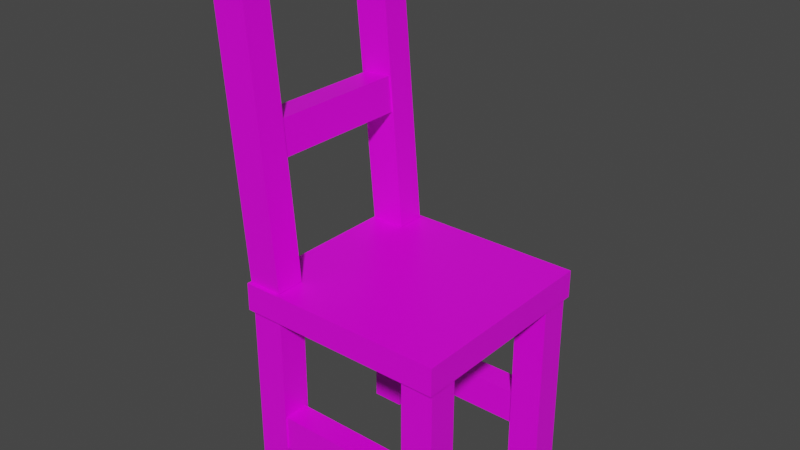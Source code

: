 # Source: ChairV1.blend  (saved by Blender 2.91.10; exported with 4.5.12 LTS)
import bpy
from mathutils import Matrix  # noqa: F401  (used for matrix-valued properties, if any)

bpy.ops.wm.read_factory_settings(use_empty=True)
scene = bpy.context.scene
scene.name = 'Scene'

# ---- images (referenced by path relative to the original .blend; pixels are not part of the script)
import os
ASSET_DIR = os.environ.get("B2B_ASSET_DIR", "")  # directory of the original .blend (textures are referenced by path, not embedded)
HERE = os.path.dirname(os.path.abspath(__file__))  # packed textures are extracted next to this script under _unpacked/

def load_image(name, relpath, width, height, colorspace="sRGB"):
    """Load a texture the original file referenced (path relative to the .blend, or extracted next to this script)."""
    p = next((c for c in (os.path.join(HERE, relpath), os.path.join(ASSET_DIR, relpath)) if relpath and os.path.exists(c)), "")
    if p:
        img = bpy.data.images.load(p, check_existing=True)
        img.name = name
    else:  # same state as the original file: an image datablock whose file is absent (Cycles renders it pink)
        img = bpy.data.images.new(name, width, height)
        img.source = "FILE"
        img.filepath = "//" + (relpath or name)
    img.colorspace_settings.name = colorspace
    return img
img_tabletxture_png = load_image('Tabletxture.png', 'Tabletxture.png', 1024, 1024, 'sRGB')

# ---- materials (node trees are filled in below, after node groups)
mat_material = bpy.data.materials.new('Material')
mat_material.alpha_threshold = 0.0
mat_material.use_transparent_shadow = False
mat_material.line_color = (0.0, 0.0, 0.0, 1.0)

# ---- material node trees
mat_material.use_nodes = True; mat_material.node_tree.nodes.clear()
_N = mat_material.node_tree.nodes; _L = mat_material.node_tree.links
n0 = _N.new('ShaderNodeOutputMaterial'); n0.name = 'Material Output'; n0.location = (300, 300)
n1 = _N.new('ShaderNodeBsdfPrincipled'); n1.name = 'Principled BSDF'; n1.location = (10, 300)
n1.distribution = 'GGX'
n1.subsurface_method = 'BURLEY'
n1.inputs[2].default_value = 0.4
n1.inputs[3].default_value = 1.45
n1.inputs[27].default_value = (0.0, 0.0, 0.0, 1.0)
n1.inputs[28].default_value = 1.0
n2 = _N.new('ShaderNodeTexImage'); n2.name = 'Image Texture'; n2.location = (-362, 217)
n2.image = img_tabletxture_png
_L.new(n1.outputs[0], n0.inputs[0])
_L.new(n2.outputs[0], n1.inputs[0])
n0.is_active_output = True

# ---- world
world_world = bpy.data.worlds.new('World'); scene.world = world_world
world_world.use_nodes = True; world_world.node_tree.nodes.clear()
_N = world_world.node_tree.nodes; _L = world_world.node_tree.links
n0 = _N.new('ShaderNodeOutputWorld'); n0.name = 'World Output'; n0.location = (300, 300)
n1 = _N.new('ShaderNodeBackground'); n1.name = 'Background'; n1.location = (10, 300)
n1.inputs[0].default_value = (0.05088, 0.05088, 0.05088, 1.0)
_L.new(n1.outputs[0], n0.inputs[0])
n0.is_active_output = True
world_world.color = (0.05088, 0.05088, 0.05088)
world_world.use_sun_shadow = False
world_world.sun_shadow_jitter_overblur = 0.0

# ---- meshes
me_cube_001 = bpy.data.meshes.new('Cube.001')
me_cube_001.from_pydata([(1.024, 0.9945, -0.03202), (1.024, 0.9945, 2.68), (1.024, 1.429, -0.03202), (1.024, 1.429, 2.68), (1.497, 0.9945, -0.03202), (1.497, 0.9945, 2.68), (1.497, 1.429, -0.03202), (1.497, 1.429, 2.68), (1.533, 1.495, 3.081), (1.025, 1.041, 1.11), (1.025, 1.407, 0.598), (-1.025, 1.407, 0.598), (-1.025, 1.407, 1.11), (-1.024, 0.9945, -0.03202), (-1.024, 0.9945, 2.68), (-1.024, 1.429, -0.03202), (-1.024, 1.429, 2.68), (-1.497, 0.9945, -0.03202), (-1.497, 0.9945, 2.68), (-1.497, 1.429, -0.03202), (-1.497, 1.429, 2.68), (-1.533, 1.495, 3.081), (-1.533, -1.495, 3.081), (-1.533, -1.495, 2.676), (1.533, 1.495, 2.676), (-1.025, 1.041, 0.598), (-1.025, 1.041, 1.11), (1.025, 1.041, 0.598), (1.025, 1.407, 1.11), (1.024, -0.9945, -0.03202), (1.024, -0.9945, 2.68), (1.024, -1.429, -0.03202), (1.024, -1.429, 2.68), (1.497, -0.9945, -0.03202), (1.497, -0.9945, 2.68), (1.497, -1.429, -0.03202), (1.497, -1.429, 2.68), (1.533, -1.495, 3.081), (-1.025, -1.041, 0.598), (1.025, -1.407, 1.11), (-1.025, -1.407, 0.598), (-1.025, -1.407, 1.11), (-1.024, -0.9945, -0.03202), (-1.024, -0.9945, 2.68), (-1.024, -1.429, -0.03202), (-1.024, -1.429, 2.68), (-1.497, -0.9945, -0.03202), (-1.497, -0.9945, 2.68), (-1.497, -1.429, -0.03202), (-1.497, -1.429, 2.68), (-1.533, 1.495, 2.676), (1.533, -1.495, 2.676), (-1.025, -1.041, 1.11), (1.025, -1.041, 0.598), (1.025, -1.041, 1.11), (1.025, -1.407, 0.598), (-1.805, -1.062, 6.949), (-1.849, -1.062, 7.46), (-1.805, 1.062, 6.949), (-1.849, 1.062, 7.46), (-1.367, -1.062, 6.987), (-1.411, -1.062, 7.498), (-1.367, 1.062, 6.987), (-1.411, 1.062, 7.498), (-1.51, 1.44, 3.043), (-1.902, 1.44, 7.566), (-1.51, 1.021, 3.043), (-1.902, 1.021, 7.566), (-1.006, 1.44, 3.087), (-1.398, 1.44, 7.61), (-1.006, 1.021, 3.087), (-1.398, 1.021, 7.61), (-1.51, -1.44, 3.043), (-1.902, -1.44, 7.566), (-1.51, -1.021, 3.043), (-1.902, -1.021, 7.566), (-1.006, -1.44, 3.087), (-1.398, -1.44, 7.61), (-1.006, -1.021, 3.087), (-1.398, -1.021, 7.61), (-1.616, -1.062, 4.768), (-1.66, -1.062, 5.279), (-1.616, 1.062, 4.768), (-1.66, 1.062, 5.279), (-1.178, -1.062, 4.806), (-1.222, -1.062, 5.317), (-1.178, 1.062, 4.806), (-1.222, 1.062, 5.317)], [], [(0, 1, 3, 2), (2, 3, 7, 6), (6, 7, 5, 4), (4, 5, 1, 0), (2, 6, 4, 0), (7, 3, 1, 5), (8, 21, 22, 37), (51, 37, 22, 23), (23, 22, 21, 50), (50, 24, 51, 23), (24, 8, 37, 51), (50, 21, 8, 24), (27, 9, 26, 25), (25, 26, 12, 11), (11, 12, 28, 10), (10, 28, 9, 27), (25, 11, 10, 27), (12, 26, 9, 28), (13, 15, 16, 14), (15, 19, 20, 16), (19, 17, 18, 20), (17, 13, 14, 18), (15, 13, 17, 19), (20, 18, 14, 16), (29, 31, 32, 30), (31, 35, 36, 32), (35, 33, 34, 36), (33, 29, 30, 34), (31, 29, 33, 35), (36, 34, 30, 32), (53, 38, 52, 54), (38, 40, 41, 52), (40, 55, 39, 41), (55, 53, 54, 39), (38, 53, 55, 40), (41, 39, 54, 52), (42, 43, 45, 44), (44, 45, 49, 48), (48, 49, 47, 46), (46, 47, 43, 42), (44, 48, 46, 42), (49, 45, 43, 47), (56, 57, 59, 58), (58, 59, 63, 62), (62, 63, 61, 60), (60, 61, 57, 56), (58, 62, 60, 56), (63, 59, 57, 61), (64, 66, 67, 65), (66, 70, 71, 67), (70, 68, 69, 71), (68, 64, 65, 69), (66, 64, 68, 70), (71, 69, 65, 67), (72, 73, 75, 74), (74, 75, 79, 78), (78, 79, 77, 76), (76, 77, 73, 72), (74, 78, 76, 72), (79, 75, 73, 77), (80, 81, 83, 82), (82, 83, 87, 86), (86, 87, 85, 84), (84, 85, 81, 80), (82, 86, 84, 80), (87, 83, 81, 85)])
_uv = me_cube_001.uv_layers.new(name='UVMap')
_uv.uv.foreach_set('vector', [0.3349, 0.6521, 0.3682, 0.6521, 0.3682, 0.6854, 0.3349, 0.6854, 0.3349, 0.6854, 0.3682, 0.6854, 0.3682, 0.7188, 0.3349, 0.7188, 0.3349, 0.7188, 0.3682, 0.7188, 0.3682, 0.7521, 0.3349, 0.7521, 0.3349, 0.7521, 0.3682, 0.7521, 0.3682, 0.7854, 0.3349, 0.7854, 0.6984, 0.7374, 0.7317, 0.7374, 0.7317, 0.7707, 0.6984, 0.7707, 0.3682, 0.7188, 0.4016, 0.7188, 0.4016, 0.7521, 0.3682, 0.7521, 0.6442, 0.6939, 0.6775, 0.6939, 0.6775, 0.7273, 0.6442, 0.7273, 0.3349, 0.7521, 0.3682, 0.7521, 0.3682, 0.7854, 0.3349, 0.7854, 0.3349, 0.6521, 0.3682, 0.6521, 0.3682, 0.6854, 0.3349, 0.6854, 0.3015, 0.7188, 0.3349, 0.7188, 0.3349, 0.7521, 0.3015, 0.7521, 0.3349, 0.7188, 0.3682, 0.7188, 0.3682, 0.7521, 0.3349, 0.7521, 0.3349, 0.6854, 0.3682, 0.6854, 0.3682, 0.7188, 0.3349, 0.7188, 0.3349, 0.6521, 0.3682, 0.6521, 0.3682, 0.6854, 0.3349, 0.6854, 0.3349, 0.6854, 0.3682, 0.6854, 0.3682, 0.7188, 0.3349, 0.7188, 0.3349, 0.7188, 0.3682, 0.7188, 0.3682, 0.7521, 0.3349, 0.7521, 0.3349, 0.7521, 0.3682, 0.7521, 0.3682, 0.7854, 0.3349, 0.7854, 0.3015, 0.7188, 0.3349, 0.7188, 0.3349, 0.7521, 0.3015, 0.7521, 0.3682, 0.7188, 0.4016, 0.7188, 0.4016, 0.7521, 0.3682, 0.7521, 0.3349, 0.6521, 0.3349, 0.6854, 0.3682, 0.6854, 0.3682, 0.6521, 0.3349, 0.6854, 0.3349, 0.7188, 0.3682, 0.7188, 0.3682, 0.6854, 0.3349, 0.7188, 0.3349, 0.7521, 0.3682, 0.7521, 0.3682, 0.7188, 0.3349, 0.7521, 0.3349, 0.7854, 0.3682, 0.7854, 0.3682, 0.7521, 0.6984, 0.7374, 0.6984, 0.7707, 0.7317, 0.7707, 0.7317, 0.7374, 0.3682, 0.7188, 0.3682, 0.7521, 0.4016, 0.7521, 0.4016, 0.7188, 0.3349, 0.6521, 0.3349, 0.6854, 0.3682, 0.6854, 0.3682, 0.6521, 0.3349, 0.6854, 0.3349, 0.7188, 0.3682, 0.7188, 0.3682, 0.6854, 0.3349, 0.7188, 0.3349, 0.7521, 0.3682, 0.7521, 0.3682, 0.7188, 0.3349, 0.7521, 0.3349, 0.7854, 0.3682, 0.7854, 0.3682, 0.7521, 0.6984, 0.7374, 0.6984, 0.7707, 0.7317, 0.7707, 0.7317, 0.7374, 0.3682, 0.7188, 0.3682, 0.7521, 0.4016, 0.7521, 0.4016, 0.7188, 0.3349, 0.6521, 0.3349, 0.6854, 0.3682, 0.6854, 0.3682, 0.6521, 0.3349, 0.6854, 0.3349, 0.7188, 0.3682, 0.7188, 0.3682, 0.6854, 0.3349, 0.7188, 0.3349, 0.7521, 0.3682, 0.7521, 0.3682, 0.7188, 0.3349, 0.7521, 0.3349, 0.7854, 0.3682, 0.7854, 0.3682, 0.7521, 0.3015, 0.7188, 0.3015, 0.7521, 0.3349, 0.7521, 0.3349, 0.7188, 0.3682, 0.7188, 0.3682, 0.7521, 0.4016, 0.7521, 0.4016, 0.7188, 0.3349, 0.6521, 0.3682, 0.6521, 0.3682, 0.6854, 0.3349, 0.6854, 0.3349, 0.6854, 0.3682, 0.6854, 0.3682, 0.7188, 0.3349, 0.7188, 0.3349, 0.7188, 0.3682, 0.7188, 0.3682, 0.7521, 0.3349, 0.7521, 0.3349, 0.7521, 0.3682, 0.7521, 0.3682, 0.7854, 0.3349, 0.7854, 0.6984, 0.7374, 0.7317, 0.7374, 0.7317, 0.7707, 0.6984, 0.7707, 0.3682, 0.7188, 0.4016, 0.7188, 0.4016, 0.7521, 0.3682, 0.7521, 0.3349, 0.6521, 0.3682, 0.6521, 0.3682, 0.6854, 0.3349, 0.6854, 0.3349, 0.6854, 0.3682, 0.6854, 0.3682, 0.7188, 0.3349, 0.7188, 0.3349, 0.7188, 0.3682, 0.7188, 0.3682, 0.7521, 0.3349, 0.7521, 0.3349, 0.7521, 0.3682, 0.7521, 0.3682, 0.7854, 0.3349, 0.7854, 0.3015, 0.7188, 0.3349, 0.7188, 0.3349, 0.7521, 0.3015, 0.7521, 0.3682, 0.7188, 0.4016, 0.7188, 0.4016, 0.7521, 0.3682, 0.7521, 0.3349, 0.6521, 0.3349, 0.6854, 0.3682, 0.6854, 0.3682, 0.6521, 0.3349, 0.6854, 0.3349, 0.7188, 0.3682, 0.7188, 0.3682, 0.6854, 0.3349, 0.7188, 0.3349, 0.7521, 0.3682, 0.7521, 0.3682, 0.7188, 0.3349, 0.7521, 0.3349, 0.7854, 0.3682, 0.7854, 0.3682, 0.7521, 0.3015, 0.7188, 0.3015, 0.7521, 0.3349, 0.7521, 0.3349, 0.7188, 0.669, 0.725, 0.669, 0.7583, 0.7023, 0.7583, 0.7023, 0.725, 0.3349, 0.6521, 0.3682, 0.6521, 0.3682, 0.6854, 0.3349, 0.6854, 0.3349, 0.6854, 0.3682, 0.6854, 0.3682, 0.7188, 0.3349, 0.7188, 0.3349, 0.7188, 0.3682, 0.7188, 0.3682, 0.7521, 0.3349, 0.7521, 0.3349, 0.7521, 0.3682, 0.7521, 0.3682, 0.7854, 0.3349, 0.7854, 0.3015, 0.7188, 0.3349, 0.7188, 0.3349, 0.7521, 0.3015, 0.7521, 0.669, 0.725, 0.7023, 0.725, 0.7023, 0.7583, 0.669, 0.7583, 0.3349, 0.6521, 0.3682, 0.6521, 0.3682, 0.6854, 0.3349, 0.6854, 0.3349, 0.6854, 0.3682, 0.6854, 0.3682, 0.7188, 0.3349, 0.7188, 0.3349, 0.7188, 0.3682, 0.7188, 0.3682, 0.7521, 0.3349, 0.7521, 0.3349, 0.7521, 0.3682, 0.7521, 0.3682, 0.7854, 0.3349, 0.7854, 0.3015, 0.7188, 0.3349, 0.7188, 0.3349, 0.7521, 0.3015, 0.7521, 0.3682, 0.7188, 0.4016, 0.7188, 0.4016, 0.7521, 0.3682, 0.7521])
me_cube_001.materials.append(mat_material)
me_cube_001.use_remesh_fix_poles = True
me_cube_001.use_remesh_preserve_attributes = False
me_cube_001.use_mirror_vertex_groups = False
me_cube_001.update()

# ---- objects
ob_leg = bpy.data.objects.new('Leg', me_cube_001)

# ---- transforms, parenting, visibility, modifiers, constraints
ob_leg.location = (0.0, 0.0, 0.0)
ob_leg.lineart.crease_threshold = 0.0

# ---- collection membership
scene.collection.objects.link(ob_leg)

# ---- scene / render settings (as saved in the file)
scene.frame_start = 1; scene.frame_end = 250; scene.frame_set(0)
scene.render.engine = 'BLENDER_EEVEE_NEXT'
scene.cycles.use_denoising = False
scene.cycles.samples = 128
scene.cycles.sampling_pattern = 'TABULATED_SOBOL'
scene.cycles.use_adaptive_sampling = False
scene.cycles.use_light_tree = False
scene.view_settings.view_transform = 'Filmic'
bpy.context.view_layer.update()

# ---- added for rendering (the .blend has no active camera and no usable light): camera, sun
cam_auto = bpy.data.cameras.new('AutoCamera')
cam_auto.lens = 50.0
cam_auto.sensor_width = 36.0
cam_auto.clip_end = 1000.0
ob_auto_camera = bpy.data.objects.new('AutoCamera', cam_auto)
scene.collection.objects.link(ob_auto_camera)
ob_auto_camera.location = (8.04624, -9.87703, 10.3734)
ob_auto_camera.rotation_euler = (1.09748, -7.21219e-08, 0.694738)
scene.camera = ob_auto_camera
light_auto_sun = bpy.data.lights.new('AutoSun', 'SUN')
light_auto_sun.energy = 3.0
light_auto_sun.angle = 0.0523599
ob_auto_sun = bpy.data.objects.new('AutoSun', light_auto_sun)
scene.collection.objects.link(ob_auto_sun)
ob_auto_sun.rotation_euler = (0.872665, 0.174533, 0.523599)
bpy.context.view_layer.update()
